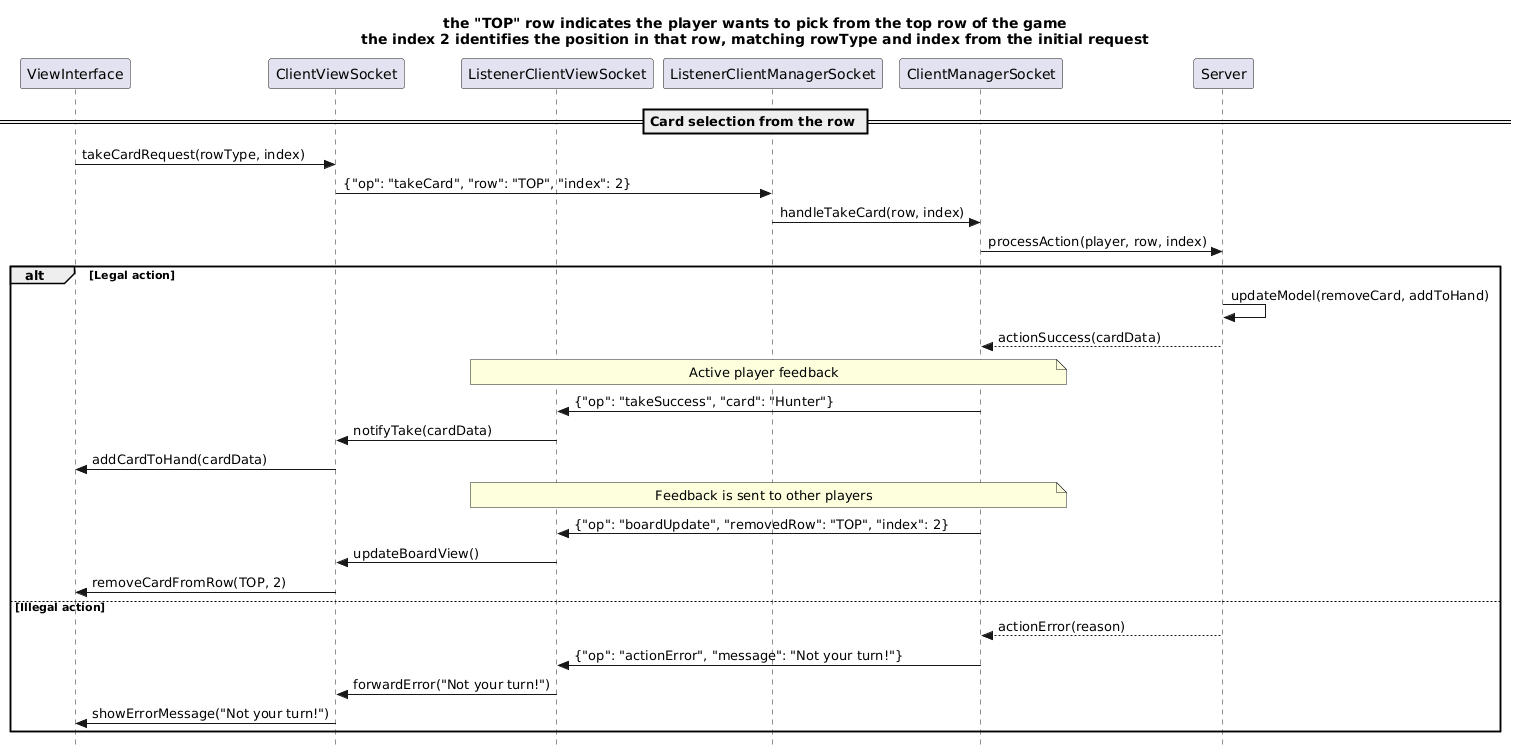

The diagram above was rendered by PlantUML. Its source (embedded in the PNG):
@startuml
title
the "TOP" row indicates the player wants to pick from the top row of the game
the index 2 identifies the position in that row, matching rowType and index from the initial request
end title
skinparam style strictuml
hide footbox

participant "ViewInterface" as V
participant "ClientViewSocket" as CC
participant "ListenerClientViewSocket" as CL
participant "ListenerClientManagerSocket" as SL
participant "ClientManagerSocket" as CH
participant "Server" as SC

== Card selection from the row ==

V -> CC : takeCardRequest(rowType, index)
CC -> SL : {"op": "takeCard", "row": "TOP", "index": 2}

SL -> CH : handleTakeCard(row, index)
CH -> SC : processAction(player, row, index)

alt Legal action
    SC -> SC : updateModel(removeCard, addToHand)
    SC --> CH : actionSuccess(cardData)

    note over CH, CL: Active player feedback
    CH -> CL : {"op": "takeSuccess", "card": "Hunter"}
    CL -> CC : notifyTake(cardData)
    CC -> V : addCardToHand(cardData)

    note over CH, CL: Feedback is sent to other players
    CH -> CL : {"op": "boardUpdate", "removedRow": "TOP", "index": 2}
    CL -> CC : updateBoardView()
    CC -> V : removeCardFromRow(TOP, 2)

else Illegal action
    SC --> CH : actionError(reason)
    CH -> CL : {"op": "actionError", "message": "Not your turn!"}
    CL -> CC : forwardError("Not your turn!")
    CC -> V : showErrorMessage("Not your turn!")
end
@enduml